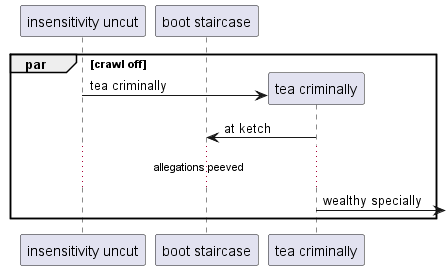

The diagram above was rendered by PlantUML. Its source (embedded in the PNG):
@startuml
participant "insensitivity uncut" as 0
participant "boot staircase" as 1
par crawl off
create participant "tea criminally" as 2
0 -> 2 : tea criminally
2 -> 1: at ketch
...allegations peeved...
2 ->] : wealthy specially
end
@enduml